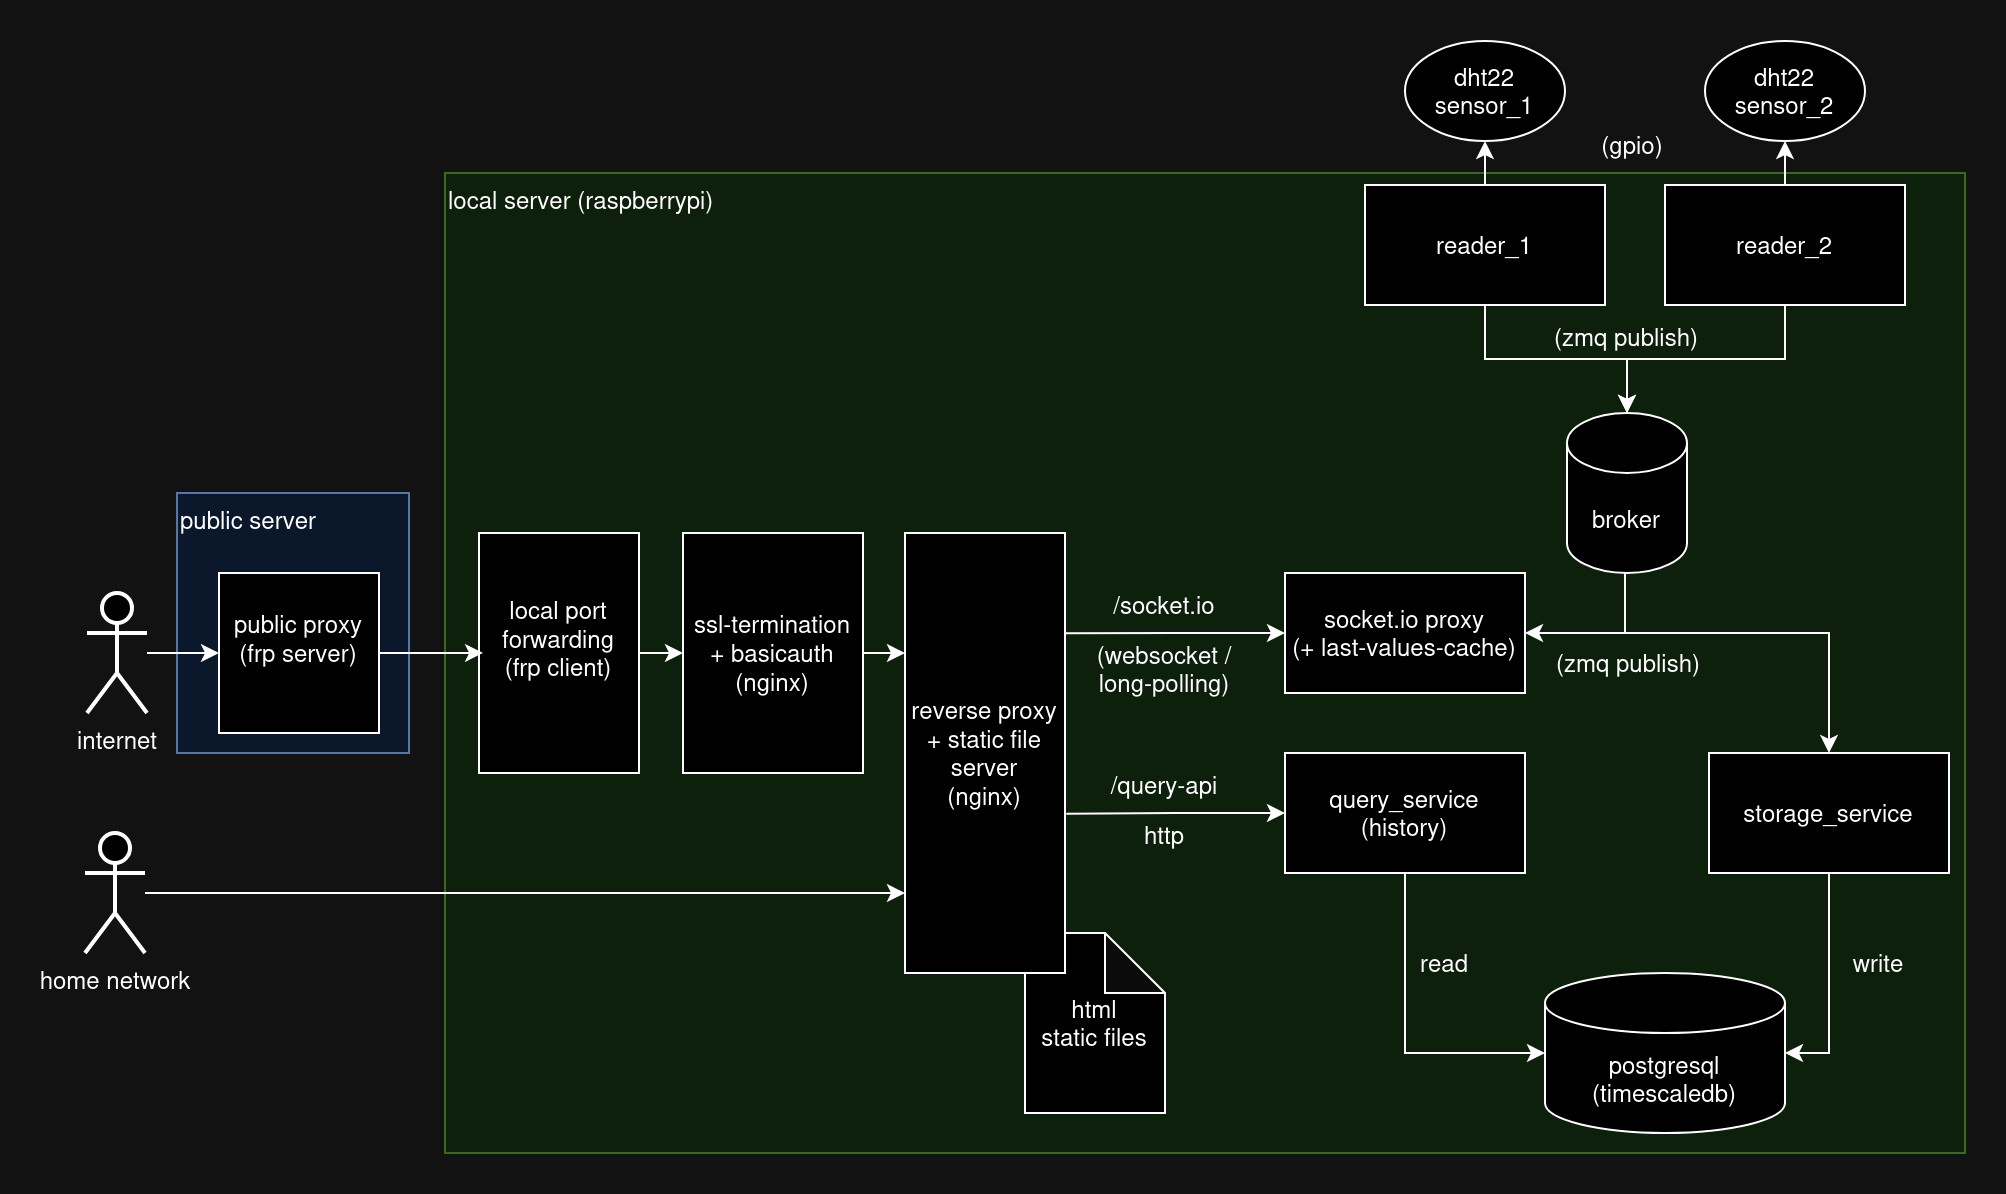

The diagram above was exported from draw.io. Its source (the exported page's mxGraphModel, read from the mxfile embedded in the PNG):
<mxGraphModel dx="1434" dy="790" grid="1" gridSize="10" guides="1" tooltips="1" connect="1" arrows="1" fold="1" page="1" pageScale="1" pageWidth="850" pageHeight="1100" math="0" shadow="0">
  <root>
    <mxCell id="0" />
    <mxCell id="1" parent="0" />
    <mxCell id="VNH5OdG408sEJBIQ4VjQ-1" value="public server" style="rounded=0;whiteSpace=wrap;html=1;fillColor=#dae8fc;strokeColor=#6c8ebf;align=left;verticalAlign=top;" vertex="1" parent="1">
      <mxGeometry x="246" y="330" width="116" height="130" as="geometry" />
    </mxCell>
    <mxCell id="VNH5OdG408sEJBIQ4VjQ-2" value="local server (raspberrypi)" style="rounded=0;whiteSpace=wrap;html=1;fillColor=#d5e8d4;strokeColor=#82b366;verticalAlign=top;align=left;" vertex="1" parent="1">
      <mxGeometry x="380" y="170" width="760" height="490" as="geometry" />
    </mxCell>
    <mxCell id="VNH5OdG408sEJBIQ4VjQ-3" value="storage_service" style="rounded=0;whiteSpace=wrap;html=1;" vertex="1" parent="1">
      <mxGeometry x="1012" y="460" width="120" height="60" as="geometry" />
    </mxCell>
    <mxCell id="VNH5OdG408sEJBIQ4VjQ-4" style="edgeStyle=orthogonalEdgeStyle;rounded=0;orthogonalLoop=1;jettySize=auto;html=1;entryX=0.5;entryY=1;entryDx=0;entryDy=0;exitX=0;exitY=0.5;exitDx=0;exitDy=0;exitPerimeter=0;startArrow=classic;startFill=1;endArrow=none;endFill=0;" edge="1" parent="1" source="VNH5OdG408sEJBIQ4VjQ-5" target="VNH5OdG408sEJBIQ4VjQ-7">
      <mxGeometry relative="1" as="geometry" />
    </mxCell>
    <mxCell id="VNH5OdG408sEJBIQ4VjQ-5" value="postgresql&lt;br&gt;(timescaledb)" style="shape=cylinder3;whiteSpace=wrap;html=1;boundedLbl=1;backgroundOutline=1;size=15;" vertex="1" parent="1">
      <mxGeometry x="930" y="570" width="120" height="80" as="geometry" />
    </mxCell>
    <mxCell id="VNH5OdG408sEJBIQ4VjQ-6" style="edgeStyle=orthogonalEdgeStyle;rounded=0;orthogonalLoop=1;jettySize=auto;html=1;entryX=1.008;entryY=0.638;entryDx=0;entryDy=0;entryPerimeter=0;startArrow=classic;startFill=1;endArrow=none;endFill=0;" edge="1" parent="1" source="VNH5OdG408sEJBIQ4VjQ-7" target="VNH5OdG408sEJBIQ4VjQ-28">
      <mxGeometry relative="1" as="geometry" />
    </mxCell>
    <mxCell id="VNH5OdG408sEJBIQ4VjQ-7" value="query_service&lt;br&gt;(history)" style="rounded=0;whiteSpace=wrap;html=1;" vertex="1" parent="1">
      <mxGeometry x="800" y="460" width="120" height="60" as="geometry" />
    </mxCell>
    <mxCell id="VNH5OdG408sEJBIQ4VjQ-8" value="dht22&lt;br&gt;sensor_1" style="ellipse;whiteSpace=wrap;html=1;" vertex="1" parent="1">
      <mxGeometry x="860" y="104" width="80" height="50" as="geometry" />
    </mxCell>
    <mxCell id="VNH5OdG408sEJBIQ4VjQ-9" value="dht22&lt;br&gt;sensor_2" style="ellipse;whiteSpace=wrap;html=1;" vertex="1" parent="1">
      <mxGeometry x="1010" y="104" width="80" height="50" as="geometry" />
    </mxCell>
    <mxCell id="VNH5OdG408sEJBIQ4VjQ-10" value="" style="edgeStyle=orthogonalEdgeStyle;rounded=0;orthogonalLoop=1;jettySize=auto;html=1;" edge="1" parent="1" source="VNH5OdG408sEJBIQ4VjQ-11" target="VNH5OdG408sEJBIQ4VjQ-8">
      <mxGeometry relative="1" as="geometry" />
    </mxCell>
    <mxCell id="VNH5OdG408sEJBIQ4VjQ-11" value="reader_1" style="rounded=0;whiteSpace=wrap;html=1;" vertex="1" parent="1">
      <mxGeometry x="840" y="176" width="120" height="60" as="geometry" />
    </mxCell>
    <mxCell id="VNH5OdG408sEJBIQ4VjQ-12" value="" style="edgeStyle=orthogonalEdgeStyle;rounded=0;orthogonalLoop=1;jettySize=auto;html=1;" edge="1" parent="1" source="VNH5OdG408sEJBIQ4VjQ-13" target="VNH5OdG408sEJBIQ4VjQ-9">
      <mxGeometry relative="1" as="geometry" />
    </mxCell>
    <mxCell id="VNH5OdG408sEJBIQ4VjQ-13" value="reader_2" style="rounded=0;whiteSpace=wrap;html=1;" vertex="1" parent="1">
      <mxGeometry x="990" y="176" width="120" height="60" as="geometry" />
    </mxCell>
    <mxCell id="VNH5OdG408sEJBIQ4VjQ-14" style="edgeStyle=orthogonalEdgeStyle;rounded=0;orthogonalLoop=1;jettySize=auto;html=1;entryX=0.5;entryY=0;entryDx=0;entryDy=0;exitX=0.5;exitY=1;exitDx=0;exitDy=0;exitPerimeter=0;" edge="1" parent="1" source="VNH5OdG408sEJBIQ4VjQ-16" target="VNH5OdG408sEJBIQ4VjQ-3">
      <mxGeometry relative="1" as="geometry">
        <Array as="points">
          <mxPoint x="970" y="400" />
          <mxPoint x="1072" y="400" />
        </Array>
      </mxGeometry>
    </mxCell>
    <mxCell id="VNH5OdG408sEJBIQ4VjQ-15" style="edgeStyle=orthogonalEdgeStyle;rounded=0;orthogonalLoop=1;jettySize=auto;html=1;entryX=1;entryY=0.5;entryDx=0;entryDy=0;exitX=0.5;exitY=1;exitDx=0;exitDy=0;exitPerimeter=0;" edge="1" parent="1" source="VNH5OdG408sEJBIQ4VjQ-16" target="VNH5OdG408sEJBIQ4VjQ-24">
      <mxGeometry relative="1" as="geometry">
        <Array as="points">
          <mxPoint x="970" y="400" />
        </Array>
      </mxGeometry>
    </mxCell>
    <mxCell id="VNH5OdG408sEJBIQ4VjQ-16" value="broker" style="shape=cylinder3;whiteSpace=wrap;html=1;boundedLbl=1;backgroundOutline=1;size=15;" vertex="1" parent="1">
      <mxGeometry x="941" y="290" width="60" height="80" as="geometry" />
    </mxCell>
    <mxCell id="VNH5OdG408sEJBIQ4VjQ-17" style="edgeStyle=orthogonalEdgeStyle;rounded=0;orthogonalLoop=1;jettySize=auto;html=1;entryX=0.5;entryY=0;entryDx=0;entryDy=0;entryPerimeter=0;" edge="1" parent="1" source="VNH5OdG408sEJBIQ4VjQ-11" target="VNH5OdG408sEJBIQ4VjQ-16">
      <mxGeometry relative="1" as="geometry" />
    </mxCell>
    <mxCell id="VNH5OdG408sEJBIQ4VjQ-18" style="edgeStyle=orthogonalEdgeStyle;rounded=0;orthogonalLoop=1;jettySize=auto;html=1;entryX=0.5;entryY=0;entryDx=0;entryDy=0;entryPerimeter=0;" edge="1" parent="1" source="VNH5OdG408sEJBIQ4VjQ-13" target="VNH5OdG408sEJBIQ4VjQ-16">
      <mxGeometry relative="1" as="geometry" />
    </mxCell>
    <mxCell id="VNH5OdG408sEJBIQ4VjQ-19" value="(gpio)" style="text;html=1;align=center;verticalAlign=middle;whiteSpace=wrap;rounded=0;" vertex="1" parent="1">
      <mxGeometry x="944" y="141" width="60" height="30" as="geometry" />
    </mxCell>
    <mxCell id="VNH5OdG408sEJBIQ4VjQ-20" value="(zmq publish)" style="text;html=1;align=center;verticalAlign=middle;whiteSpace=wrap;rounded=0;" vertex="1" parent="1">
      <mxGeometry x="931" y="237" width="80" height="30" as="geometry" />
    </mxCell>
    <mxCell id="VNH5OdG408sEJBIQ4VjQ-21" value="(zmq publish)" style="text;html=1;align=center;verticalAlign=middle;whiteSpace=wrap;rounded=0;" vertex="1" parent="1">
      <mxGeometry x="932" y="400" width="80" height="30" as="geometry" />
    </mxCell>
    <mxCell id="VNH5OdG408sEJBIQ4VjQ-22" style="edgeStyle=orthogonalEdgeStyle;rounded=0;orthogonalLoop=1;jettySize=auto;html=1;entryX=1;entryY=0.5;entryDx=0;entryDy=0;entryPerimeter=0;" edge="1" parent="1" source="VNH5OdG408sEJBIQ4VjQ-3" target="VNH5OdG408sEJBIQ4VjQ-5">
      <mxGeometry relative="1" as="geometry" />
    </mxCell>
    <mxCell id="VNH5OdG408sEJBIQ4VjQ-23" value="" style="edgeStyle=orthogonalEdgeStyle;rounded=0;orthogonalLoop=1;jettySize=auto;html=1;entryX=0.995;entryY=0.228;entryDx=0;entryDy=0;entryPerimeter=0;startArrow=classic;startFill=1;endArrow=none;endFill=0;" edge="1" parent="1" source="VNH5OdG408sEJBIQ4VjQ-24" target="VNH5OdG408sEJBIQ4VjQ-28">
      <mxGeometry relative="1" as="geometry" />
    </mxCell>
    <mxCell id="VNH5OdG408sEJBIQ4VjQ-24" value="socket.io proxy&lt;br&gt;(+ last-values-cache)" style="rounded=0;whiteSpace=wrap;html=1;" vertex="1" parent="1">
      <mxGeometry x="800" y="370" width="120" height="60" as="geometry" />
    </mxCell>
    <mxCell id="VNH5OdG408sEJBIQ4VjQ-25" value="html&lt;br&gt;static files" style="shape=note;whiteSpace=wrap;html=1;backgroundOutline=1;darkOpacity=0.05;" vertex="1" parent="1">
      <mxGeometry x="670" y="550" width="70" height="90" as="geometry" />
    </mxCell>
    <mxCell id="VNH5OdG408sEJBIQ4VjQ-26" style="edgeStyle=orthogonalEdgeStyle;rounded=0;orthogonalLoop=1;jettySize=auto;html=1;entryX=1;entryY=0.5;entryDx=0;entryDy=0;startArrow=classic;startFill=1;endArrow=none;endFill=0;" edge="1" parent="1" target="VNH5OdG408sEJBIQ4VjQ-30">
      <mxGeometry relative="1" as="geometry">
        <mxPoint x="610" y="410" as="sourcePoint" />
      </mxGeometry>
    </mxCell>
    <mxCell id="VNH5OdG408sEJBIQ4VjQ-27" style="edgeStyle=orthogonalEdgeStyle;rounded=0;orthogonalLoop=1;jettySize=auto;html=1;startArrow=classic;startFill=1;endArrow=none;endFill=0;strokeWidth=1;" edge="1" parent="1" source="VNH5OdG408sEJBIQ4VjQ-28" target="VNH5OdG408sEJBIQ4VjQ-31">
      <mxGeometry relative="1" as="geometry">
        <Array as="points">
          <mxPoint x="240" y="530" />
          <mxPoint x="240" y="530" />
        </Array>
      </mxGeometry>
    </mxCell>
    <mxCell id="VNH5OdG408sEJBIQ4VjQ-28" value="reverse proxy + static file server&lt;br&gt;(nginx)" style="rounded=0;whiteSpace=wrap;html=1;" vertex="1" parent="1">
      <mxGeometry x="610" y="350" width="80" height="220" as="geometry" />
    </mxCell>
    <mxCell id="VNH5OdG408sEJBIQ4VjQ-29" value="" style="edgeStyle=orthogonalEdgeStyle;rounded=0;orthogonalLoop=1;jettySize=auto;html=1;startArrow=classic;startFill=1;endArrow=none;endFill=0;" edge="1" parent="1" source="VNH5OdG408sEJBIQ4VjQ-30" target="VNH5OdG408sEJBIQ4VjQ-33">
      <mxGeometry relative="1" as="geometry" />
    </mxCell>
    <mxCell id="VNH5OdG408sEJBIQ4VjQ-30" value="ssl-termination + basicauth&lt;br&gt;(nginx)" style="rounded=0;whiteSpace=wrap;html=1;" vertex="1" parent="1">
      <mxGeometry x="499" y="350" width="90" height="120" as="geometry" />
    </mxCell>
    <mxCell id="VNH5OdG408sEJBIQ4VjQ-31" value="home network" style="shape=umlActor;verticalLabelPosition=bottom;verticalAlign=top;html=1;outlineConnect=0;strokeWidth=2;" vertex="1" parent="1">
      <mxGeometry x="200" y="500" width="30" height="60" as="geometry" />
    </mxCell>
    <mxCell id="VNH5OdG408sEJBIQ4VjQ-33" value="local port forwarding&lt;br&gt;(frp client)&lt;div&gt;&lt;br&gt;&lt;/div&gt;" style="rounded=0;whiteSpace=wrap;html=1;" vertex="1" parent="1">
      <mxGeometry x="397" y="350" width="80" height="120" as="geometry" />
    </mxCell>
    <mxCell id="VNH5OdG408sEJBIQ4VjQ-34" style="edgeStyle=orthogonalEdgeStyle;rounded=0;orthogonalLoop=1;jettySize=auto;html=1;entryX=0;entryY=0.5;entryDx=0;entryDy=0;" edge="1" parent="1" source="VNH5OdG408sEJBIQ4VjQ-35" target="VNH5OdG408sEJBIQ4VjQ-37">
      <mxGeometry relative="1" as="geometry" />
    </mxCell>
    <mxCell id="VNH5OdG408sEJBIQ4VjQ-35" value="internet" style="shape=umlActor;verticalLabelPosition=bottom;verticalAlign=top;html=1;outlineConnect=0;strokeWidth=2;" vertex="1" parent="1">
      <mxGeometry x="201" y="380" width="30" height="60" as="geometry" />
    </mxCell>
    <mxCell id="VNH5OdG408sEJBIQ4VjQ-37" value="public proxy&lt;br&gt;(frp server)&lt;div&gt;&lt;br&gt;&lt;/div&gt;" style="rounded=0;whiteSpace=wrap;html=1;" vertex="1" parent="1">
      <mxGeometry x="267" y="370" width="80" height="80" as="geometry" />
    </mxCell>
    <mxCell id="VNH5OdG408sEJBIQ4VjQ-43" value="write" style="text;html=1;align=center;verticalAlign=middle;whiteSpace=wrap;rounded=0;" vertex="1" parent="1">
      <mxGeometry x="1076" y="550" width="42" height="30" as="geometry" />
    </mxCell>
    <mxCell id="VNH5OdG408sEJBIQ4VjQ-44" value="read" style="text;html=1;align=center;verticalAlign=middle;whiteSpace=wrap;rounded=0;" vertex="1" parent="1">
      <mxGeometry x="859" y="550" width="42" height="30" as="geometry" />
    </mxCell>
    <mxCell id="VNH5OdG408sEJBIQ4VjQ-45" value="(websocket / long-polling)" style="text;html=1;align=center;verticalAlign=middle;whiteSpace=wrap;rounded=0;" vertex="1" parent="1">
      <mxGeometry x="700" y="388" width="80" height="60" as="geometry" />
    </mxCell>
    <mxCell id="VNH5OdG408sEJBIQ4VjQ-47" value="http" style="text;html=1;align=center;verticalAlign=middle;whiteSpace=wrap;rounded=0;" vertex="1" parent="1">
      <mxGeometry x="710" y="486" width="60" height="30" as="geometry" />
    </mxCell>
    <mxCell id="VNH5OdG408sEJBIQ4VjQ-48" value="/socket.io" style="text;html=1;align=center;verticalAlign=middle;whiteSpace=wrap;rounded=0;" vertex="1" parent="1">
      <mxGeometry x="700" y="356" width="80" height="60" as="geometry" />
    </mxCell>
    <mxCell id="VNH5OdG408sEJBIQ4VjQ-49" value="/query-api" style="text;html=1;align=center;verticalAlign=middle;whiteSpace=wrap;rounded=0;" vertex="1" parent="1">
      <mxGeometry x="700" y="446" width="80" height="60" as="geometry" />
    </mxCell>
    <mxCell id="VNH5OdG408sEJBIQ4VjQ-50" style="edgeStyle=orthogonalEdgeStyle;rounded=0;orthogonalLoop=1;jettySize=auto;html=1;entryX=0.013;entryY=0.333;entryDx=0;entryDy=0;entryPerimeter=0;" edge="1" parent="1" source="VNH5OdG408sEJBIQ4VjQ-37">
      <mxGeometry relative="1" as="geometry">
        <mxPoint x="399.03999999999996" y="409.96000000000004" as="targetPoint" />
      </mxGeometry>
    </mxCell>
  </root>
</mxGraphModel>